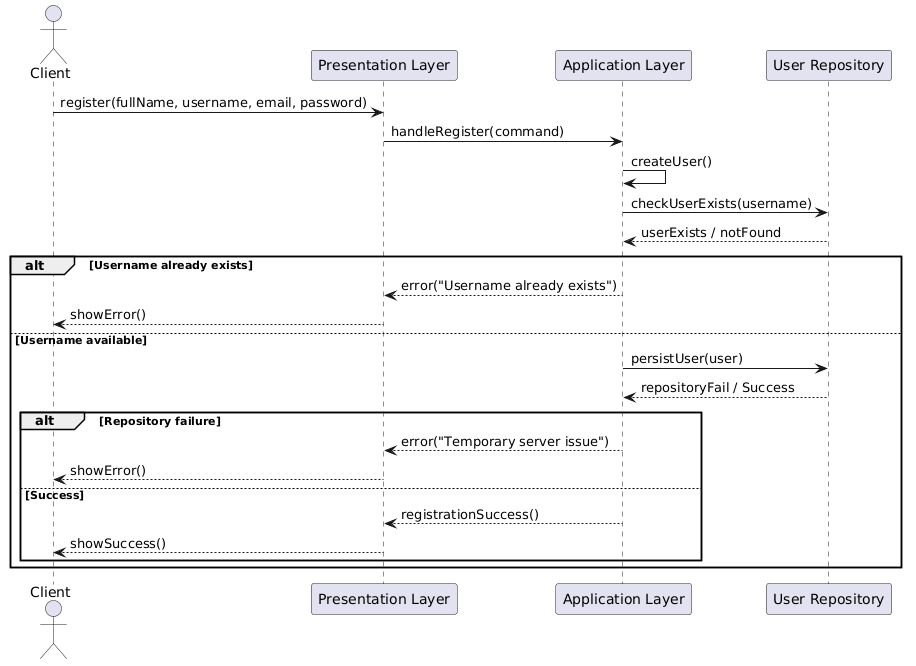

The diagram above was rendered by PlantUML. Its source (embedded in the PNG):
@startuml
actor Client

participant "Presentation Layer" as Presentation
participant "Application Layer" as Application
participant "User Repository" as Repository

Client -> Presentation : register(fullName, username, email, password)
Presentation -> Application : handleRegister(command)

Application -> Application : createUser()

Application -> Repository : checkUserExists(username)
Repository --> Application : userExists / notFound

alt Username already exists
    Application --> Presentation : error("Username already exists")
    Presentation --> Client : showError()
else Username available
    Application -> Repository : persistUser(user)
    Repository --> Application : repositoryFail / Success
    
    alt Repository failure
        Application --> Presentation : error("Temporary server issue")
        Presentation --> Client : showError()
    else Success
        Application --> Presentation : registrationSuccess()
        Presentation --> Client : showSuccess()
    end
end
@enduml